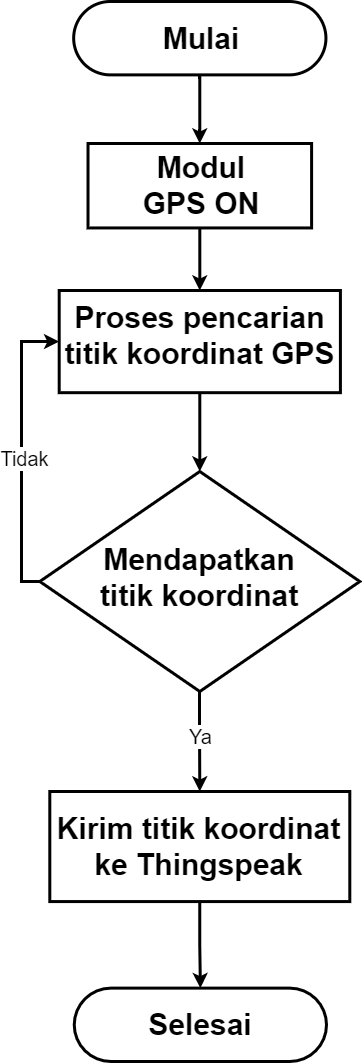

The diagram above was exported from draw.io. Its source (the exported page's mxGraphModel, read from the mxfile embedded in the PNG):
<mxGraphModel dx="1021" dy="511" grid="1" gridSize="10" guides="1" tooltips="1" connect="1" arrows="1" fold="1" page="1" pageScale="1" pageWidth="850" pageHeight="1100" background="#ffffff" math="0" shadow="0">
  <root>
    <mxCell id="0" />
    <mxCell id="1" parent="0" />
    <mxCell id="d4Uh2AYbY5g71cn-J_uX-4" style="edgeStyle=orthogonalEdgeStyle;rounded=0;orthogonalLoop=1;jettySize=auto;html=1;strokeWidth=3;" edge="1" parent="1" source="y_knXcQT4xiruhEffhTz-3" target="y_knXcQT4xiruhEffhTz-33">
      <mxGeometry relative="1" as="geometry" />
    </mxCell>
    <mxCell id="y_knXcQT4xiruhEffhTz-3" value="" style="rounded=1;whiteSpace=wrap;html=1;arcSize=50;strokeWidth=3;" parent="1" vertex="1">
      <mxGeometry x="332.1743609022556" y="20" width="252.25563909774436" height="73.38315789473684" as="geometry" />
    </mxCell>
    <mxCell id="y_knXcQT4xiruhEffhTz-8" value="" style="rhombus;whiteSpace=wrap;html=1;strokeWidth=3;" parent="1" vertex="1">
      <mxGeometry x="298.3" y="490" width="320" height="220" as="geometry" />
    </mxCell>
    <mxCell id="y_knXcQT4xiruhEffhTz-9" value="&lt;h1&gt;&lt;font style=&quot;font-size: 30px&quot;&gt;Mulai&lt;/font&gt;&lt;/h1&gt;" style="text;html=1;strokeColor=none;fillColor=none;align=center;verticalAlign=middle;whiteSpace=wrap;rounded=0;" parent="1" vertex="1">
      <mxGeometry x="404.9945864661654" y="38.34578947368421" width="110.0751879699248" height="36.69157894736842" as="geometry" />
    </mxCell>
    <mxCell id="y_knXcQT4xiruhEffhTz-20" value="" style="endArrow=classic;html=1;entryX=0.5;entryY=0;entryDx=0;entryDy=0;strokeWidth=3;" parent="1" source="y_knXcQT4xiruhEffhTz-8" target="y_knXcQT4xiruhEffhTz-29" edge="1">
      <mxGeometry x="280" y="34.29" as="geometry">
        <mxPoint x="463.4586466165414" y="676.3926315789473" as="sourcePoint" />
        <mxPoint x="460.02086607496176" y="768.1215789473683" as="targetPoint" />
        <Array as="points">
          <mxPoint x="458" y="730" />
        </Array>
      </mxGeometry>
    </mxCell>
    <mxCell id="y_knXcQT4xiruhEffhTz-21" value="&lt;font style=&quot;font-size: 20px&quot;&gt;Ya&lt;/font&gt;" style="edgeLabel;resizable=0;html=1;align=center;verticalAlign=middle;" parent="y_knXcQT4xiruhEffhTz-20" connectable="0" vertex="1">
      <mxGeometry relative="1" as="geometry">
        <mxPoint y="-6" as="offset" />
      </mxGeometry>
    </mxCell>
    <mxCell id="y_knXcQT4xiruhEffhTz-22" value="" style="group" parent="1" vertex="1" connectable="0">
      <mxGeometry x="376.3157894736842" y="529.6263157894738" width="181.73413533834577" height="80.72147368421052" as="geometry" />
    </mxCell>
    <mxCell id="y_knXcQT4xiruhEffhTz-29" value="" style="rounded=0;whiteSpace=wrap;html=1;align=center;strokeWidth=3;" parent="1" vertex="1">
      <mxGeometry x="308.3" y="810" width="300" height="110.07" as="geometry" />
    </mxCell>
    <mxCell id="y_knXcQT4xiruhEffhTz-30" value="&lt;b&gt;&lt;font style=&quot;font-size: 30px&quot;&gt;Kirim titik koordinat ke Thingspeak&lt;/font&gt;&lt;/b&gt;" style="text;html=1;strokeColor=none;fillColor=none;align=center;verticalAlign=middle;whiteSpace=wrap;rounded=0;" parent="1" vertex="1">
      <mxGeometry x="311.58" y="833.35" width="291.44" height="63.38" as="geometry" />
    </mxCell>
    <mxCell id="y_knXcQT4xiruhEffhTz-31" value="" style="rounded=1;whiteSpace=wrap;html=1;arcSize=50;strokeWidth=3;" parent="1" vertex="1">
      <mxGeometry x="332.7443609022556" y="1006.6168421052632" width="252.25563909774436" height="73.38315789473684" as="geometry" />
    </mxCell>
    <mxCell id="y_knXcQT4xiruhEffhTz-28" value="" style="edgeStyle=orthogonalEdgeStyle;rounded=0;orthogonalLoop=1;jettySize=auto;html=1;strokeWidth=3;" parent="1" source="y_knXcQT4xiruhEffhTz-29" target="y_knXcQT4xiruhEffhTz-31" edge="1">
      <mxGeometry x="280" y="34.29" as="geometry" />
    </mxCell>
    <mxCell id="y_knXcQT4xiruhEffhTz-32" value="&lt;h1&gt;&lt;font style=&quot;font-size: 30px&quot;&gt;Selesai&lt;/font&gt;&lt;/h1&gt;" style="text;html=1;strokeColor=none;fillColor=none;align=center;verticalAlign=middle;whiteSpace=wrap;rounded=0;" parent="1" vertex="1">
      <mxGeometry x="403.8345864661654" y="1024.958894736842" width="110.0751879699248" height="36.69157894736842" as="geometry" />
    </mxCell>
    <mxCell id="y_knXcQT4xiruhEffhTz-33" value="" style="rounded=0;whiteSpace=wrap;html=1;strokeWidth=3;" parent="1" vertex="1">
      <mxGeometry x="346.52" y="162" width="223.58" height="84.44" as="geometry" />
    </mxCell>
    <mxCell id="y_knXcQT4xiruhEffhTz-38" value="&lt;b&gt;&lt;font style=&quot;font-size: 30px&quot;&gt;Modul GPS ON&lt;/font&gt;&lt;/b&gt;" style="text;html=1;strokeColor=none;fillColor=none;align=center;verticalAlign=middle;whiteSpace=wrap;rounded=0;" parent="1" vertex="1">
      <mxGeometry x="388.19" y="185.88" width="143.68" height="36.69" as="geometry" />
    </mxCell>
    <mxCell id="y_knXcQT4xiruhEffhTz-42" style="edgeStyle=orthogonalEdgeStyle;rounded=0;orthogonalLoop=1;jettySize=auto;html=1;entryX=0.5;entryY=0;entryDx=0;entryDy=0;strokeWidth=3;" parent="1" source="y_knXcQT4xiruhEffhTz-40" target="y_knXcQT4xiruhEffhTz-8" edge="1">
      <mxGeometry x="280" y="23.29" as="geometry">
        <mxPoint x="458.4000000000001" y="459.0687499999999" as="targetPoint" />
      </mxGeometry>
    </mxCell>
    <mxCell id="y_knXcQT4xiruhEffhTz-40" value="" style="rounded=0;whiteSpace=wrap;html=1;strokeWidth=3;" parent="1" vertex="1">
      <mxGeometry x="317.70000000000005" y="309" width="281.21" height="102.18" as="geometry" />
    </mxCell>
    <mxCell id="y_knXcQT4xiruhEffhTz-6" style="edgeStyle=orthogonalEdgeStyle;rounded=0;orthogonalLoop=1;jettySize=auto;html=1;exitX=0;exitY=0.5;exitDx=0;exitDy=0;entryX=0;entryY=0.5;entryDx=0;entryDy=0;strokeWidth=3;" parent="1" source="y_knXcQT4xiruhEffhTz-8" target="y_knXcQT4xiruhEffhTz-40" edge="1">
      <mxGeometry x="280" y="34.29" as="geometry">
        <mxPoint x="335.0375939849624" y="579.1599473684211" as="sourcePoint" />
        <mxPoint x="334.2372106737431" y="309.58475851393183" as="targetPoint" />
        <Array as="points">
          <mxPoint x="280" y="600" />
          <mxPoint x="280" y="360" />
        </Array>
      </mxGeometry>
    </mxCell>
    <mxCell id="y_knXcQT4xiruhEffhTz-7" value="&lt;font style=&quot;font-size: 20px&quot;&gt;Tidak&lt;/font&gt;" style="edgeLabel;html=1;align=center;verticalAlign=middle;resizable=0;points=[];" parent="y_knXcQT4xiruhEffhTz-6" vertex="1" connectable="0">
      <mxGeometry x="-0.0981" y="-2" relative="1" as="geometry">
        <mxPoint y="-9.27" as="offset" />
      </mxGeometry>
    </mxCell>
    <mxCell id="y_knXcQT4xiruhEffhTz-43" value="&lt;b&gt;&lt;font style=&quot;font-size: 30px&quot;&gt;Proses pencarian titik koordinat GPS&lt;/font&gt;&lt;/b&gt;" style="text;html=1;strokeColor=none;fillColor=none;align=center;verticalAlign=middle;whiteSpace=wrap;rounded=0;" parent="1" vertex="1">
      <mxGeometry x="318.27" y="335.17" width="281.2" height="36.69" as="geometry" />
    </mxCell>
    <mxCell id="y_knXcQT4xiruhEffhTz-44" value="&lt;b&gt;&lt;font style=&quot;font-size: 30px&quot;&gt;Mendapatkan titik koordinat&lt;/font&gt;&lt;/b&gt;" style="text;html=1;strokeColor=none;fillColor=none;align=center;verticalAlign=middle;whiteSpace=wrap;rounded=0;" parent="1" vertex="1">
      <mxGeometry x="352.45" y="581.16" width="211.7" height="29.19" as="geometry" />
    </mxCell>
    <mxCell id="y_knXcQT4xiruhEffhTz-41" style="edgeStyle=orthogonalEdgeStyle;rounded=0;orthogonalLoop=1;jettySize=auto;html=1;strokeWidth=3;" parent="1" source="y_knXcQT4xiruhEffhTz-33" target="y_knXcQT4xiruhEffhTz-40" edge="1">
      <mxGeometry x="280" y="34.29" as="geometry" />
    </mxCell>
  </root>
</mxGraphModel>